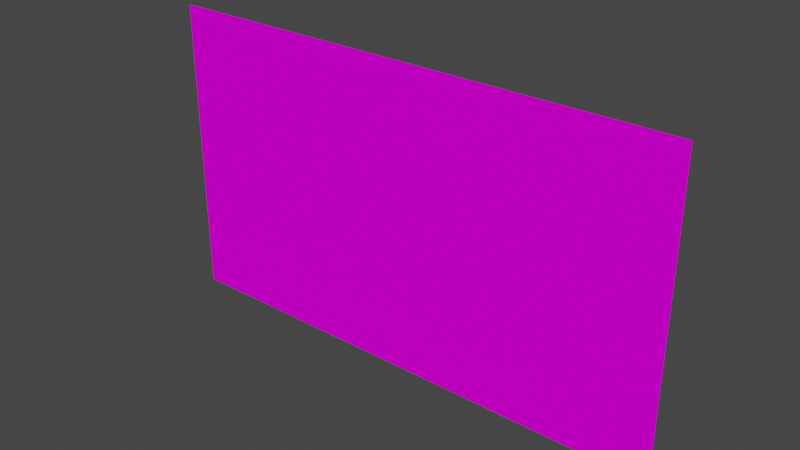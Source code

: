 # Source: flagMesh.blend  (saved by Blender 3.3.6; exported with 4.5.12 LTS)
import bpy
from mathutils import Matrix  # noqa: F401  (used for matrix-valued properties, if any)

bpy.ops.wm.read_factory_settings(use_empty=True)
scene = bpy.context.scene
scene.name = 'Scene'

# ---- collections
col_collection = bpy.data.collections.new('Collection'); scene.collection.children.link(col_collection)

# ---- images (referenced by path relative to the original .blend; pixels are not part of the script)
import os
ASSET_DIR = os.environ.get("B2B_ASSET_DIR", "")  # directory of the original .blend (textures are referenced by path, not embedded)
HERE = os.path.dirname(os.path.abspath(__file__))  # packed textures are extracted next to this script under _unpacked/

def load_image(name, relpath, width, height, colorspace="sRGB"):
    """Load a texture the original file referenced (path relative to the .blend, or extracted next to this script)."""
    p = next((c for c in (os.path.join(HERE, relpath), os.path.join(ASSET_DIR, relpath)) if relpath and os.path.exists(c)), "")
    if p:
        img = bpy.data.images.load(p, check_existing=True)
        img.name = name
    else:  # same state as the original file: an image datablock whose file is absent (Cycles renders it pink)
        img = bpy.data.images.new(name, width, height)
        img.source = "FILE"
        img.filepath = "//" + (relpath or name)
    img.colorspace_settings.name = colorspace
    return img
img_level7_euroflag128_jpg = load_image('level7_euroflag128.jpg', 'level7_euroflag128.jpg', 1024, 1024, 'sRGB')

# ---- materials (node trees are filled in below, after node groups)
mat_level7_euroflag128 = bpy.data.materials.new('level7_euroflag128')
mat_level7_euroflag128.alpha_threshold = 0.0
mat_level7_euroflag128.use_transparent_shadow = False
mat_level7_euroflag128.diffuse_color = (1.0, 1.0, 1.0, 1.0)
mat_level7_euroflag128.roughness = 0.5

# ---- material node trees
mat_level7_euroflag128.use_nodes = True; mat_level7_euroflag128.node_tree.nodes.clear()
_N = mat_level7_euroflag128.node_tree.nodes; _L = mat_level7_euroflag128.node_tree.links
n0 = _N.new('ShaderNodeBsdfDiffuse'); n0.name = 'Diffuse BSDF'; n0.location = (0, 0)
n1 = _N.new('ShaderNodeTexImage'); n1.name = 'Image Texture'; n1.location = (0, 0)
n1.image = img_level7_euroflag128_jpg
n2 = _N.new('ShaderNodeOutputMaterial'); n2.name = 'Material Output'; n2.location = (0, 0)
_L.new(n0.outputs[0], n2.inputs[0])
_L.new(n1.outputs[0], n0.inputs[0])
n2.is_active_output = True

# ---- world
world_world = bpy.data.worlds.new('World'); scene.world = world_world
world_world.use_nodes = True; world_world.node_tree.nodes.clear()
_N = world_world.node_tree.nodes; _L = world_world.node_tree.links
n0 = _N.new('ShaderNodeOutputWorld'); n0.name = 'World Output'; n0.location = (300, 300)
n1 = _N.new('ShaderNodeBackground'); n1.name = 'Background'; n1.location = (10, 300)
n1.inputs[0].default_value = (0.05088, 0.05088, 0.05088, 1.0)
_L.new(n1.outputs[0], n0.inputs[0])
n0.is_active_output = True
world_world.color = (0.05088, 0.05088, 0.05088)
world_world.use_sun_shadow = False
world_world.sun_shadow_jitter_overblur = 0.0

# ---- meshes
me_track2_pmd9_mesh = bpy.data.meshes.new('TRACK2.PMD9.mesh')
me_track2_pmd9_mesh.from_pydata([(-4.617, 1.164e-12, -3.695), (-2.767, 1.164e-12, -3.695), (-1.842, 1.164e-12, -3.695), (-1.842, 1.164e-12, 3.695), (-0.9178, 1.164e-12, -3.695), (-0.9178, 1.164e-12, 3.695), (0.006967, 1.164e-12, -3.695), (0.006967, 1.164e-12, 3.695), (0.9317, 1.164e-12, 3.695), (1.856, 1.164e-12, -3.695), (1.856, 1.164e-12, 3.695), (2.781, 1.164e-12, -3.695), (2.781, 1.164e-12, 3.695), (3.706, 1.164e-12, -3.695), (3.706, 1.164e-12, 3.695), (4.631, 1.164e-12, -3.695), (4.631, 1.164e-12, 3.695), (5.555, 1.164e-12, 3.695), (-6.444, 1.164e-12, 3.695), (-5.541, 1.164e-12, 3.695), (-5.541, 1.164e-12, -3.695), (-6.444, 1.164e-12, -3.695), (-4.617, 1.164e-12, 3.695), (-3.692, 1.164e-12, 3.695), (-3.692, 1.164e-12, -3.695), (-2.767, 1.164e-12, 3.695), (0.9317, 1.164e-12, -3.695), (5.555, 1.164e-12, -3.695), (6.353, 1.164e-12, 3.695), (6.353, 1.164e-12, -3.695)], [], [(19, 22, 0, 20), (22, 23, 24, 0), (23, 25, 1, 24), (25, 3, 2, 1), (3, 5, 4, 2), (5, 7, 6, 4), (7, 8, 26, 6), (8, 10, 9, 26), (10, 12, 11, 9), (12, 14, 13, 11), (14, 16, 15, 13), (16, 17, 27, 15), (17, 28, 29, 27), (21, 18, 19, 20)])
_uv = me_track2_pmd9_mesh.uv_layers.new(name='UVMap')
_uv.uv.foreach_set('vector', [0.08551, 0.9897, 0.1545, 0.9894, 0.1511, 0.02268, 0.08208, 0.02294, 0.1545, 0.9894, 0.2235, 0.9892, 0.2201, 0.02243, 0.1511, 0.02268, 0.2235, 0.9892, 0.2925, 0.9889, 0.2891, 0.02217, 0.2201, 0.02243, 0.2925, 0.9889, 0.3616, 0.9887, 0.3581, 0.02192, 0.2891, 0.02217, 0.3616, 0.9887, 0.4306, 0.9884, 0.4271, 0.02166, 0.3581, 0.02192, 0.4306, 0.9884, 0.4996, 0.9882, 0.4961, 0.02141, 0.4271, 0.02166, 0.4996, 0.9882, 0.5686, 0.9879, 0.5652, 0.02116, 0.4961, 0.02141, 0.5686, 0.9879, 0.6376, 0.9877, 0.6342, 0.0209, 0.5652, 0.02116, 0.6376, 0.9877, 0.7066, 0.9874, 0.7032, 0.02065, 0.6342, 0.0209, 0.7066, 0.9874, 0.7756, 0.9872, 0.7722, 0.02039, 0.7032, 0.02065, 0.7756, 0.9872, 0.8446, 0.9869, 0.8412, 0.02014, 0.7722, 0.02039, 0.8446, 0.9869, 0.9137, 0.9867, 0.9102, 0.01989, 0.8412, 0.02014, 0.9137, 0.9867, 0.9827, 0.9864, 0.9792, 0.01963, 0.9102, 0.01989, 0.0165, 0.99, 0.01307, 0.02319, 0.08208, 0.02294, 0.08551, 0.9897])
me_track2_pmd9_mesh.materials.append(mat_level7_euroflag128)
me_track2_pmd9_mesh.use_remesh_preserve_volume = False
me_track2_pmd9_mesh.use_remesh_preserve_attributes = False
me_track2_pmd9_mesh.use_mirror_vertex_groups = False
me_track2_pmd9_mesh.update()

# ---- objects
ob_main = bpy.data.objects.new('main', me_track2_pmd9_mesh)

# ---- transforms, parenting, visibility, modifiers, constraints
ob_main.location = (0.0, 0.0, 0.0)
ob_main.lineart.crease_threshold = 0.0

# ---- collection membership
col_collection.objects.link(ob_main)

# ---- scene / render settings (as saved in the file)
scene.frame_start = 1; scene.frame_end = 250; scene.frame_set(1)
scene.render.engine = 'BLENDER_EEVEE_NEXT'
scene.cycles.sampling_pattern = 'TABULATED_SOBOL'
scene.cycles.use_light_tree = False
scene.view_settings.view_transform = 'Filmic'
bpy.context.view_layer.update()

# ---- added for rendering (the .blend has no active camera and no usable light): camera, sun
cam_auto = bpy.data.cameras.new('AutoCamera')
cam_auto.lens = 50.0
cam_auto.sensor_width = 36.0
cam_auto.clip_end = 1000.0
ob_auto_camera = bpy.data.objects.new('AutoCamera', cam_auto)
scene.collection.objects.link(ob_auto_camera)
ob_auto_camera.location = (13.6274, -16.4072, 10.9382)
ob_auto_camera.rotation_euler = (1.09748, -7.21219e-08, 0.694738)
scene.camera = ob_auto_camera
light_auto_sun = bpy.data.lights.new('AutoSun', 'SUN')
light_auto_sun.energy = 3.0
light_auto_sun.angle = 0.0523599
ob_auto_sun = bpy.data.objects.new('AutoSun', light_auto_sun)
scene.collection.objects.link(ob_auto_sun)
ob_auto_sun.rotation_euler = (0.872665, 0.174533, 0.523599)
bpy.context.view_layer.update()
